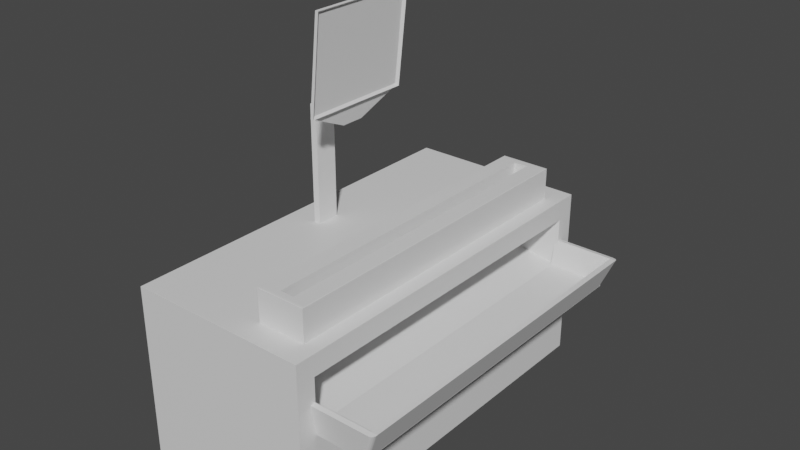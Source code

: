 # Source: Machine.blend  (saved by Blender 2.81.16; exported with 4.5.12 LTS)
import bpy
from mathutils import Matrix  # noqa: F401  (used for matrix-valued properties, if any)

bpy.ops.wm.read_factory_settings(use_empty=True)
scene = bpy.context.scene
scene.name = 'Scene'

# ---- collections
col_collection = bpy.data.collections.new('Collection'); scene.collection.children.link(col_collection)

# ---- materials (node trees are filled in below, after node groups)
mat_box = bpy.data.materials.new('Box')
mat_box.use_transparent_shadow = False
mat_traysides = bpy.data.materials.new('TraySides')
mat_traysides.use_transparent_shadow = False
mat_traybottom = bpy.data.materials.new('TrayBottom')
mat_traybottom.use_transparent_shadow = False
mat_hole = bpy.data.materials.new('Hole')
mat_hole.use_transparent_shadow = False
mat_letterhole = bpy.data.materials.new('LetterHole')
mat_letterhole.use_transparent_shadow = False
mat_screenstand = bpy.data.materials.new('ScreenStand')
mat_screenstand.use_transparent_shadow = False
mat_screencase = bpy.data.materials.new('ScreenCase')
mat_screencase.use_transparent_shadow = False
mat_screenback = bpy.data.materials.new('ScreenBack')
mat_screenback.use_transparent_shadow = False

# ---- material node trees
mat_box.use_nodes = True; mat_box.node_tree.nodes.clear()
_N = mat_box.node_tree.nodes; _L = mat_box.node_tree.links
n0 = _N.new('ShaderNodeOutputMaterial'); n0.name = 'Material Output'; n0.location = (300, 300)
n1 = _N.new('ShaderNodeBsdfPrincipled'); n1.name = 'Principled BSDF'; n1.location = (10, 300)
n1.distribution = 'GGX'
n1.subsurface_method = 'BURLEY'
n1.inputs[3].default_value = 1.45
n1.inputs[27].default_value = (0.0, 0.0, 0.0, 1.0)
n1.inputs[28].default_value = 1.0
_L.new(n1.outputs[0], n0.inputs[0])
n0.is_active_output = True
mat_traysides.use_nodes = True; mat_traysides.node_tree.nodes.clear()
_N = mat_traysides.node_tree.nodes; _L = mat_traysides.node_tree.links
n0 = _N.new('ShaderNodeOutputMaterial'); n0.name = 'Material Output'; n0.location = (300, 300)
n1 = _N.new('ShaderNodeBsdfPrincipled'); n1.name = 'Principled BSDF'; n1.location = (10, 300)
n1.distribution = 'GGX'
n1.subsurface_method = 'BURLEY'
n1.inputs[3].default_value = 1.45
n1.inputs[27].default_value = (0.0, 0.0, 0.0, 1.0)
n1.inputs[28].default_value = 1.0
_L.new(n1.outputs[0], n0.inputs[0])
n0.is_active_output = True
mat_traybottom.use_nodes = True; mat_traybottom.node_tree.nodes.clear()
_N = mat_traybottom.node_tree.nodes; _L = mat_traybottom.node_tree.links
n0 = _N.new('ShaderNodeOutputMaterial'); n0.name = 'Material Output'; n0.location = (300, 300)
n1 = _N.new('ShaderNodeBsdfPrincipled'); n1.name = 'Principled BSDF'; n1.location = (10, 300)
n1.distribution = 'GGX'
n1.subsurface_method = 'BURLEY'
n1.inputs[3].default_value = 1.45
n1.inputs[27].default_value = (0.0, 0.0, 0.0, 1.0)
n1.inputs[28].default_value = 1.0
_L.new(n1.outputs[0], n0.inputs[0])
n0.is_active_output = True
mat_hole.use_nodes = True; mat_hole.node_tree.nodes.clear()
_N = mat_hole.node_tree.nodes; _L = mat_hole.node_tree.links
n0 = _N.new('ShaderNodeOutputMaterial'); n0.name = 'Material Output'; n0.location = (300, 300)
n1 = _N.new('ShaderNodeBsdfPrincipled'); n1.name = 'Principled BSDF'; n1.location = (10, 300)
n1.distribution = 'GGX'
n1.subsurface_method = 'BURLEY'
n1.inputs[3].default_value = 1.45
n1.inputs[27].default_value = (0.0, 0.0, 0.0, 1.0)
n1.inputs[28].default_value = 1.0
_L.new(n1.outputs[0], n0.inputs[0])
n0.is_active_output = True
mat_letterhole.use_nodes = True; mat_letterhole.node_tree.nodes.clear()
_N = mat_letterhole.node_tree.nodes; _L = mat_letterhole.node_tree.links
n0 = _N.new('ShaderNodeOutputMaterial'); n0.name = 'Material Output'; n0.location = (300, 300)
n1 = _N.new('ShaderNodeBsdfPrincipled'); n1.name = 'Principled BSDF'; n1.location = (10, 300)
n1.distribution = 'GGX'
n1.subsurface_method = 'BURLEY'
n1.inputs[3].default_value = 1.45
n1.inputs[27].default_value = (0.0, 0.0, 0.0, 1.0)
n1.inputs[28].default_value = 1.0
_L.new(n1.outputs[0], n0.inputs[0])
n0.is_active_output = True
mat_screenstand.use_nodes = True; mat_screenstand.node_tree.nodes.clear()
_N = mat_screenstand.node_tree.nodes; _L = mat_screenstand.node_tree.links
n0 = _N.new('ShaderNodeOutputMaterial'); n0.name = 'Material Output'; n0.location = (300, 300)
n1 = _N.new('ShaderNodeBsdfPrincipled'); n1.name = 'Principled BSDF'; n1.location = (10, 300)
n1.distribution = 'GGX'
n1.subsurface_method = 'BURLEY'
n1.inputs[3].default_value = 1.45
n1.inputs[27].default_value = (0.0, 0.0, 0.0, 1.0)
n1.inputs[28].default_value = 1.0
_L.new(n1.outputs[0], n0.inputs[0])
n0.is_active_output = True
mat_screencase.use_nodes = True; mat_screencase.node_tree.nodes.clear()
_N = mat_screencase.node_tree.nodes; _L = mat_screencase.node_tree.links
n0 = _N.new('ShaderNodeOutputMaterial'); n0.name = 'Material Output'; n0.location = (300, 300)
n1 = _N.new('ShaderNodeBsdfPrincipled'); n1.name = 'Principled BSDF'; n1.location = (10, 300)
n1.distribution = 'GGX'
n1.subsurface_method = 'BURLEY'
n1.inputs[3].default_value = 1.45
n1.inputs[27].default_value = (0.0, 0.0, 0.0, 1.0)
n1.inputs[28].default_value = 1.0
_L.new(n1.outputs[0], n0.inputs[0])
n0.is_active_output = True
mat_screenback.use_nodes = True; mat_screenback.node_tree.nodes.clear()
_N = mat_screenback.node_tree.nodes; _L = mat_screenback.node_tree.links
n0 = _N.new('ShaderNodeOutputMaterial'); n0.name = 'Material Output'; n0.location = (300, 300)
n1 = _N.new('ShaderNodeBsdfPrincipled'); n1.name = 'Principled BSDF'; n1.location = (10, 300)
n1.distribution = 'GGX'
n1.subsurface_method = 'BURLEY'
n1.inputs[3].default_value = 1.45
n1.inputs[27].default_value = (0.0, 0.0, 0.0, 1.0)
n1.inputs[28].default_value = 1.0
_L.new(n1.outputs[0], n0.inputs[0])
n0.is_active_output = True

# ---- world
world_world = bpy.data.worlds.new('World'); scene.world = world_world
world_world.use_nodes = True; world_world.node_tree.nodes.clear()
_N = world_world.node_tree.nodes; _L = world_world.node_tree.links
n0 = _N.new('ShaderNodeOutputWorld'); n0.name = 'World Output'; n0.location = (300, 300)
n1 = _N.new('ShaderNodeBackground'); n1.name = 'Background'; n1.location = (10, 300)
n1.inputs[0].default_value = (0.05088, 0.05088, 0.05088, 1.0)
_L.new(n1.outputs[0], n0.inputs[0])
n0.is_active_output = True
world_world.color = (0.05088, 0.05088, 0.05088)
world_world.use_sun_shadow = False
world_world.sun_shadow_jitter_overblur = 0.0

# ---- meshes
me_cube_008 = bpy.data.meshes.new('Cube.008')
me_cube_008.from_pydata([(-0.2815, -0.9523, -0.3922), (-0.2815, 0.9523, -0.3922), (0.2815, -0.9523, -0.3922), (0.2815, 0.9523, -0.3922), (-1.0, -1.0, -1.0), (-1.0, 1.0, -1.0), (1.0, -1.0, -1.0), (1.0, 1.0, -1.0), (-0.9807, -0.9807, 1.0), (-1.0, -1.0, 0.9807), (-0.9827, -0.9827, 0.9999), (-0.9847, -0.9847, 0.9996), (-0.9866, -0.9866, 0.9991), (-0.9885, -0.9885, 0.9983), (-0.9903, -0.9903, 0.9974), (-0.992, -0.992, 0.9963), (-0.9936, -0.9936, 0.995), (-0.995, -0.995, 0.9936), (-0.9963, -0.9963, 0.992), (-0.9974, -0.9974, 0.9903), (-0.9983, -0.9983, 0.9885), (-0.9991, -0.9991, 0.9866), (-0.9996, -0.9996, 0.9847), (-0.9999, -0.9999, 0.9827), (-0.9807, 0.9807, 1.0), (-1.0, 1.0, 0.9807), (-0.9827, 0.9827, 0.9999), (-0.9847, 0.9847, 0.9996), (-0.9866, 0.9866, 0.9991), (-0.9885, 0.9885, 0.9983), (-0.9903, 0.9903, 0.9974), (-0.992, 0.992, 0.9963), (-0.9936, 0.9936, 0.995), (-0.995, 0.995, 0.9936), (-0.9963, 0.9963, 0.992), (-0.9974, 0.9974, 0.9903), (-0.9983, 0.9983, 0.9885), (-0.9991, 0.9991, 0.9866), (-0.9996, 0.9996, 0.9847), (-0.9999, 0.9999, 0.9827), (0.9807, -0.9807, 1.0), (1.0, -1.0, 0.9807), (0.9827, -0.9827, 0.9999), (0.9847, -0.9847, 0.9996), (0.9866, -0.9866, 0.9991), (0.9885, -0.9885, 0.9983), (0.9903, -0.9903, 0.9974), (0.992, -0.992, 0.9963), (0.9936, -0.9936, 0.995), (0.995, -0.995, 0.9936), (0.9963, -0.9963, 0.992), (0.9974, -0.9974, 0.9903), (0.9983, -0.9983, 0.9885), (0.9991, -0.9991, 0.9866), (0.9996, -0.9996, 0.9847), (0.9999, -0.9999, 0.9827), (0.9807, 0.9807, 1.0), (1.0, 1.0, 0.9807), (0.9827, 0.9827, 0.9999), (0.9847, 0.9847, 0.9996), (0.9866, 0.9866, 0.9991), (0.9885, 0.9885, 0.9983), (0.9903, 0.9903, 0.9974), (0.992, 0.992, 0.9963), (0.9936, 0.9936, 0.995), (0.995, 0.995, 0.9936), (0.9963, 0.9963, 0.992), (0.9974, 0.9974, 0.9903), (0.9983, 0.9983, 0.9885), (0.9991, 0.9991, 0.9866), (0.9996, 0.9996, 0.9847), (0.9999, 0.9999, 0.9827), (0.2815, 0.9523, 1.0), (0.2815, -0.9523, 1.0), (-0.2815, 0.9523, 1.0), (-0.2815, -0.9523, 1.0), (-0.4692, -1.026, -5.08), (-0.4692, -1.026, -4.798), (-0.4692, 1.026, -5.08), (-0.4692, 1.026, -4.798), (3.709, -1.026, -5.08), (3.709, -1.026, -4.798), (3.709, 1.026, -5.08), (3.709, 1.026, -4.798), (-3.407, -1.033, -3.728), (-3.09, -1.033, -0.9536), (-3.407, 1.033, -3.728), (-3.09, 1.033, -0.9536), (-5.81, -1.146, -10.76), (-5.81, 1.146, -10.76), (1.619, -1.146, -10.76), (1.619, 1.146, -10.76), (1.619, 1.033, -4.83), (1.619, -1.033, -4.83), (1.619, 1.033, -1.986), (1.619, -1.033, -1.986), (1.455, 1.033, -5.096), (1.455, 1.004, -5.048), (1.455, 1.066, -3.333), (1.455, 1.037, -3.285), (3.718, 1.004, -5.048), (4.233, 1.037, -3.285), (1.455, -1.004, -5.048), (1.455, -1.033, -5.096), (1.455, -1.037, -3.285), (1.455, -1.065, -3.333), (3.718, -1.004, -5.048), (4.233, -1.037, -3.285), (4.028, -1.037, -3.285), (4.028, -1.065, -3.333), (3.551, -1.004, -5.048), (3.551, -1.033, -5.096), (3.991, 1.066, -3.333), (3.991, 1.037, -3.285), (3.521, 1.033, -5.096), (3.521, 1.004, -5.048), (3.718, -1.004, -5.048), (3.551, -1.033, -5.096), (3.717, -1.007, -5.053), (3.715, -1.01, -5.058), (3.71, -1.013, -5.063), (3.704, -1.016, -5.068), (3.696, -1.018, -5.072), (3.686, -1.021, -5.076), (3.675, -1.023, -5.08), (3.663, -1.025, -5.084), (3.649, -1.027, -5.087), (3.635, -1.029, -5.09), (3.619, -1.03, -5.092), (3.603, -1.031, -5.094), (3.586, -1.032, -5.095), (3.568, -1.032, -5.096), (4.028, -1.065, -3.333), (4.233, -1.037, -3.285), (4.049, -1.065, -3.333), (4.071, -1.065, -3.332), (4.091, -1.064, -3.331), (4.111, -1.063, -3.329), (4.131, -1.062, -3.327), (4.149, -1.06, -3.324), (4.165, -1.058, -3.321), (4.181, -1.056, -3.317), (4.194, -1.054, -3.313), (4.206, -1.051, -3.309), (4.216, -1.048, -3.305), (4.223, -1.046, -3.3), (4.229, -1.043, -3.295), (4.232, -1.04, -3.29), (3.521, 1.033, -5.096), (3.718, 1.004, -5.048), (3.541, 1.033, -5.096), (3.562, 1.032, -5.095), (3.582, 1.032, -5.094), (3.601, 1.031, -5.092), (3.619, 1.029, -5.09), (3.637, 1.028, -5.087), (3.653, 1.026, -5.084), (3.667, 1.024, -5.08), (3.68, 1.021, -5.076), (3.692, 1.019, -5.072), (3.701, 1.016, -5.068), (3.709, 1.013, -5.063), (3.714, 1.01, -5.058), (3.717, 1.007, -5.053), (4.233, 1.037, -3.285), (3.991, 1.066, -3.333), (4.232, 1.04, -3.29), (4.228, 1.043, -3.295), (4.221, 1.046, -3.3), (4.212, 1.049, -3.305), (4.201, 1.052, -3.309), (4.187, 1.054, -3.313), (4.171, 1.056, -3.317), (4.153, 1.059, -3.321), (4.133, 1.06, -3.324), (4.112, 1.062, -3.327), (4.089, 1.063, -3.329), (4.066, 1.065, -3.331), (4.041, 1.065, -3.332), (4.016, 1.066, -3.333), (-5.781, -1.131, -0.8146), (-5.81, -1.146, -0.8167), (-5.783, -1.132, -0.8147), (-5.785, -1.133, -0.8147), (-5.787, -1.134, -0.8147), (-5.789, -1.135, -0.8147), (-5.791, -1.136, -0.8148), (-5.793, -1.137, -0.8148), (-5.795, -1.138, -0.8149), (-5.797, -1.139, -0.815), (-5.799, -1.14, -0.8151), (-5.801, -1.141, -0.8152), (-5.802, -1.142, -0.8153), (-5.804, -1.143, -0.8154), (-5.805, -1.143, -0.8155), (-5.806, -1.144, -0.8157), (-5.807, -1.144, -0.8158), (-5.808, -1.145, -0.8159), (-5.809, -1.145, -0.8161), (-5.809, -1.145, -0.8162), (-5.81, -1.146, -0.8164), (-5.81, -1.146, -0.8165), (-5.781, 1.131, -0.8146), (-5.81, 1.146, -0.8167), (-5.783, 1.132, -0.8147), (-5.785, 1.133, -0.8147), (-5.787, 1.134, -0.8147), (-5.789, 1.135, -0.8147), (-5.791, 1.136, -0.8148), (-5.793, 1.137, -0.8148), (-5.795, 1.138, -0.8149), (-5.797, 1.139, -0.815), (-5.799, 1.14, -0.8151), (-5.801, 1.141, -0.8152), (-5.802, 1.142, -0.8153), (-5.804, 1.143, -0.8154), (-5.805, 1.143, -0.8155), (-5.806, 1.144, -0.8157), (-5.807, 1.144, -0.8158), (-5.808, 1.145, -0.8159), (-5.809, 1.145, -0.8161), (-5.809, 1.145, -0.8162), (-5.81, 1.146, -0.8164), (-5.81, 1.146, -0.8165), (1.589, -1.131, -0.8146), (1.619, -1.146, -0.8167), (1.592, -1.132, -0.8147), (1.594, -1.133, -0.8147), (1.596, -1.134, -0.8147), (1.598, -1.135, -0.8147), (1.6, -1.136, -0.8148), (1.602, -1.137, -0.8148), (1.604, -1.138, -0.8149), (1.606, -1.139, -0.815), (1.608, -1.14, -0.8151), (1.609, -1.141, -0.8152), (1.611, -1.142, -0.8153), (1.612, -1.143, -0.8154), (1.614, -1.143, -0.8155), (1.615, -1.144, -0.8157), (1.616, -1.144, -0.8158), (1.617, -1.145, -0.8159), (1.617, -1.145, -0.8161), (1.618, -1.145, -0.8162), (1.618, -1.146, -0.8164), (1.619, -1.146, -0.8165), (1.589, 1.131, -0.8146), (1.619, 1.146, -0.8167), (1.592, 1.132, -0.8147), (1.594, 1.133, -0.8147), (1.596, 1.134, -0.8147), (1.598, 1.135, -0.8147), (1.6, 1.136, -0.8148), (1.602, 1.137, -0.8148), (1.604, 1.138, -0.8149), (1.606, 1.139, -0.815), (1.608, 1.14, -0.8151), (1.609, 1.141, -0.8152), (1.611, 1.142, -0.8153), (1.612, 1.143, -0.8154), (1.614, 1.143, -0.8155), (1.615, 1.144, -0.8157), (1.616, 1.144, -0.8158), (1.617, 1.145, -0.8159), (1.617, 1.145, -0.8161), (1.618, 1.145, -0.8162), (1.618, 1.146, -0.8164), (1.619, 1.146, -0.8165), (-4.625, -0.06864, -1.478), (-4.625, -0.06864, 5.813), (-4.625, 0.06864, -1.478), (-4.625, 0.06864, 5.813), (-4.354, -0.06864, -1.478), (-4.354, -0.06864, 5.813), (-4.354, 0.06864, -1.478), (-4.354, 0.06864, 5.813), (-4.372, -0.06864, 5.786), (-2.972, -0.06864, 5.585), (-4.372, 0.06864, 5.786), (-2.972, 0.06864, 5.585), (-4.4, -0.06864, 5.413), (-3.0, -0.06864, 5.212), (-4.4, 0.06864, 5.413), (-3.0, 0.06864, 5.212), (-2.463, -0.3305, 11.69), (-2.463, 0.3305, 11.69), (-2.864, 0.3305, 6.34), (-2.864, -0.3305, 6.34), (-2.409, -0.3305, 11.68), (-2.409, 0.3305, 11.68), (-2.81, 0.3305, 6.333), (-2.81, -0.3305, 6.333), (-2.332, -0.3305, 11.67), (-2.332, 0.3305, 11.67), (-2.733, 0.3305, 6.322), (-2.733, -0.3305, 6.322), (-2.436, -0.3156, 11.56), (-2.436, 0.3156, 11.56), (-2.82, 0.3156, 6.456), (-2.82, -0.3156, 6.456)], [], [(3, 2, 73, 72), (0, 1, 74, 75), (1, 0, 2, 3), (1, 3, 72, 74), (2, 0, 75, 73), (56, 72, 73, 75, 8, 40), (7, 57, 41, 6), (4, 9, 25, 5), (5, 7, 6, 4), (5, 25, 57, 7), (8, 24, 26, 10), (10, 26, 27, 11), (11, 27, 28, 12), (12, 28, 29, 13), (13, 29, 30, 14), (14, 30, 31, 15), (15, 31, 32, 16), (16, 32, 33, 17), (17, 33, 34, 18), (18, 34, 35, 19), (19, 35, 36, 20), (20, 36, 37, 21), (21, 37, 38, 22), (22, 38, 39, 23), (23, 39, 25, 9), (24, 56, 58, 26), (26, 58, 59, 27), (27, 59, 60, 28), (28, 60, 61, 29), (29, 61, 62, 30), (30, 62, 63, 31), (31, 63, 64, 32), (32, 64, 65, 33), (33, 65, 66, 34), (34, 66, 67, 35), (35, 67, 68, 36), (36, 68, 69, 37), (37, 69, 70, 38), (38, 70, 71, 39), (39, 71, 57, 25), (56, 40, 42, 58), (58, 42, 43, 59), (59, 43, 44, 60), (60, 44, 45, 61), (61, 45, 46, 62), (62, 46, 47, 63), (63, 47, 48, 64), (64, 48, 49, 65), (65, 49, 50, 66), (66, 50, 51, 67), (67, 51, 52, 68), (68, 52, 53, 69), (69, 53, 54, 70), (70, 54, 55, 71), (71, 55, 41, 57), (40, 8, 10, 42), (42, 10, 11, 43), (43, 11, 12, 44), (44, 12, 13, 45), (45, 13, 14, 46), (46, 14, 15, 47), (47, 15, 16, 48), (48, 16, 17, 49), (49, 17, 18, 50), (50, 18, 19, 51), (51, 19, 20, 52), (52, 20, 21, 53), (53, 21, 22, 54), (54, 22, 23, 55), (55, 23, 9, 41), (6, 41, 9, 4), (8, 75, 74, 72, 56, 24), (76, 77, 79, 78), (78, 79, 83, 82), (82, 83, 81, 80), (80, 81, 77, 76), (78, 82, 80, 76), (83, 79, 77, 81), (84, 86, 87, 85), (86, 92, 94, 87), (86, 84, 93, 92), (246, 202, 180, 224), (225, 93, 95, 94, 247), (88, 181, 203, 89), (89, 91, 90, 88), (89, 203, 247, 91), (91, 247, 94, 92, 93, 225, 90), (93, 84, 85, 95), (95, 85, 87, 94), (96, 97, 99, 98), (148, 150, 151, 152, 153, 154, 155, 156, 157, 158, 159, 160, 161, 162, 163, 149, 100, 115, 114), (114, 115, 97, 96), (164, 101, 100, 149), (113, 99, 97, 115), (102, 103, 105, 104), (106, 116, 118, 119, 120, 121, 122, 123, 124, 125, 126, 127, 128, 129, 130, 131, 117, 111, 110), (110, 111, 103, 102), (108, 107, 106, 110), (109, 105, 103, 111), (107, 133, 116, 106), (104, 108, 110, 102), (108, 109, 132, 134, 135, 136, 137, 138, 139, 140, 141, 142, 143, 144, 145, 146, 147, 133, 107), (104, 105, 109, 108), (101, 113, 115, 100), (98, 112, 114, 96), (112, 113, 101, 164, 166, 167, 168, 169, 170, 171, 172, 173, 174, 175, 176, 177, 178, 179, 165), (98, 99, 113, 112), (113, 108, 107, 101), (115, 100, 106, 110), (107, 106, 100, 101), (113, 115, 110, 108), (132, 117, 131, 134), (134, 131, 130, 135), (135, 130, 129, 136), (136, 129, 128, 137), (137, 128, 127, 138), (138, 127, 126, 139), (139, 126, 125, 140), (140, 125, 124, 141), (141, 124, 123, 142), (142, 123, 122, 143), (143, 122, 121, 144), (144, 121, 120, 145), (145, 120, 119, 146), (146, 119, 118, 147), (147, 118, 116, 133), (132, 109, 111, 117), (148, 165, 179, 150), (150, 179, 178, 151), (151, 178, 177, 152), (152, 177, 176, 153), (153, 176, 175, 154), (154, 175, 174, 155), (155, 174, 173, 156), (156, 173, 172, 157), (157, 172, 171, 158), (158, 171, 170, 159), (159, 170, 169, 160), (160, 169, 168, 161), (161, 168, 167, 162), (162, 167, 166, 163), (163, 166, 164, 149), (112, 165, 148, 114), (180, 202, 204, 182), (182, 204, 205, 183), (183, 205, 206, 184), (184, 206, 207, 185), (185, 207, 208, 186), (186, 208, 209, 187), (187, 209, 210, 188), (188, 210, 211, 189), (189, 211, 212, 190), (190, 212, 213, 191), (191, 213, 214, 192), (192, 214, 215, 193), (193, 215, 216, 194), (194, 216, 217, 195), (195, 217, 218, 196), (196, 218, 219, 197), (197, 219, 220, 198), (198, 220, 221, 199), (199, 221, 222, 200), (200, 222, 223, 201), (201, 223, 203, 181), (202, 246, 248, 204), (204, 248, 249, 205), (205, 249, 250, 206), (206, 250, 251, 207), (207, 251, 252, 208), (208, 252, 253, 209), (209, 253, 254, 210), (210, 254, 255, 211), (211, 255, 256, 212), (212, 256, 257, 213), (213, 257, 258, 214), (214, 258, 259, 215), (215, 259, 260, 216), (216, 260, 261, 217), (217, 261, 262, 218), (218, 262, 263, 219), (219, 263, 264, 220), (220, 264, 265, 221), (221, 265, 266, 222), (222, 266, 267, 223), (223, 267, 247, 203), (246, 224, 226, 248), (248, 226, 227, 249), (249, 227, 228, 250), (250, 228, 229, 251), (251, 229, 230, 252), (252, 230, 231, 253), (253, 231, 232, 254), (254, 232, 233, 255), (255, 233, 234, 256), (256, 234, 235, 257), (257, 235, 236, 258), (258, 236, 237, 259), (259, 237, 238, 260), (260, 238, 239, 261), (261, 239, 240, 262), (262, 240, 241, 263), (263, 241, 242, 264), (264, 242, 243, 265), (265, 243, 244, 266), (266, 244, 245, 267), (267, 245, 225, 247), (224, 180, 182, 226), (226, 182, 183, 227), (227, 183, 184, 228), (228, 184, 185, 229), (229, 185, 186, 230), (230, 186, 187, 231), (231, 187, 188, 232), (232, 188, 189, 233), (233, 189, 190, 234), (234, 190, 191, 235), (235, 191, 192, 236), (236, 192, 193, 237), (237, 193, 194, 238), (238, 194, 195, 239), (239, 195, 196, 240), (240, 196, 197, 241), (241, 197, 198, 242), (242, 198, 199, 243), (243, 199, 200, 244), (244, 200, 201, 245), (245, 201, 181, 225), (90, 225, 181, 88), (268, 269, 271, 270), (270, 271, 275, 274), (274, 275, 273, 272), (272, 273, 269, 268), (270, 274, 272, 268), (275, 271, 269, 273), (276, 277, 279, 278), (278, 279, 283, 282), (282, 283, 281, 280), (280, 281, 277, 276), (278, 282, 280, 276), (281, 283, 286, 287), (284, 287, 291, 288), (279, 277, 284, 285), (277, 281, 287, 284), (283, 279, 285, 286), (290, 289, 293, 294), (286, 285, 289, 290), (287, 286, 290, 291), (285, 284, 288, 289), (295, 294, 298, 299), (291, 290, 294, 295), (289, 288, 292, 293), (288, 291, 295, 292), (298, 297, 296, 299), (293, 292, 296, 297), (292, 295, 299, 296), (294, 293, 297, 298)])
me_cube_008.polygons.foreach_set('material_index', [4, 4, 4, 4, 4, 4, 4, 4, 4, 4, 4, 4, 4, 4, 4, 4, 4, 4, 4, 4, 4, 4, 4, 4, 4, 4, 4, 4, 4, 4, 4, 4, 4, 4, 4, 4, 4, 4, 4, 4, 4, 4, 4, 4, 4, 4, 4, 4, 4, 4, 4, 4, 4, 4, 4, 4, 4, 4, 4, 4, 4, 4, 4, 4, 4, 4, 4, 4, 4, 4, 4, 4, 2, 2, 2, 2, 2, 2, 3, 3, 3, 0, 0, 0, 0, 0, 0, 3, 3, 1, 1, 1, 1, 1, 1, 1, 1, 1, 1, 1, 1, 1, 1, 1, 1, 1, 1, 1, 1, 1, 1, 1, 1, 1, 1, 1, 1, 1, 1, 1, 1, 1, 1, 1, 1, 1, 1, 1, 1, 1, 1, 1, 1, 1, 1, 1, 1, 1, 1, 1, 1, 1, 1, 0, 0, 0, 0, 0, 0, 0, 0, 0, 0, 0, 0, 0, 0, 0, 0, 0, 0, 0, 0, 0, 0, 0, 0, 0, 0, 0, 0, 0, 0, 0, 0, 0, 0, 0, 0, 0, 0, 0, 0, 0, 0, 0, 0, 0, 0, 0, 0, 0, 0, 0, 0, 0, 0, 0, 0, 0, 0, 0, 0, 0, 0, 0, 0, 0, 0, 0, 0, 0, 0, 0, 0, 0, 0, 0, 0, 0, 0, 0, 0, 0, 0, 0, 0, 0, 5, 5, 5, 5, 5, 5, 6, 6, 6, 6, 6, 6, 6, 6, 6, 6, 6, 6, 6, 6, 6, 6, 6, 6, 7, 6, 6, 6])
_uv = me_cube_008.uv_layers.new(name='UVMap')
_uv.uv.foreach_set('vector', [0.375, 0.5, 0.375, 0.75, 0.554, 0.75, 0.554, 0.5, 0.375, 0.0, 0.375, 0.25, 0.554, 0.25, 0.554, 0.0, 0.125, 0.5, 0.125, 0.75, 0.375, 0.75, 0.375, 0.5, 0.375, 0.25, 0.375, 0.5, 0.554, 0.5, 0.554, 0.25, 0.375, 0.75, 0.375, 1.0, 0.554, 1.0, 0.554, 0.75, 0.6274, 0.5024, 0.7148, 0.506, 0.7148, 0.744, 0.7852, 0.744, 0.8726, 0.7476, 0.6274, 0.7476, 0.375, 0.5, 0.6226, 0.5, 0.6226, 0.75, 0.375, 0.75, 0.375, 0.0, 0.6226, 0.0, 0.6226, 0.25, 0.375, 0.25, 0.125, 0.5, 0.375, 0.5, 0.375, 0.75, 0.125, 0.75, 0.375, 0.25, 0.6226, 0.25, 0.6226, 0.5, 0.375, 0.5, 0.8726, 0.7476, 0.8726, 0.5024, 0.8728, 0.5022, 0.8728, 0.7478, 0.8728, 0.7478, 0.8728, 0.5022, 0.8731, 0.5019, 0.8731, 0.7481, 0.8731, 0.7481, 0.8731, 0.5019, 0.8733, 0.5017, 0.8733, 0.7483, 0.8733, 0.7483, 0.8733, 0.5017, 0.8736, 0.5014, 0.8736, 0.7486, 0.8736, 0.7486, 0.8736, 0.5014, 0.8738, 0.5012, 0.8738, 0.7488, 0.8738, 0.7488, 0.8738, 0.5012, 0.874, 0.501, 0.874, 0.749, 0.874, 0.749, 0.874, 0.501, 0.8742, 0.5008, 0.8742, 0.7492, 0.8742, 0.7492, 0.8742, 0.5008, 0.875, 0.5006, 0.875, 0.7494, 0.6242, 0.0006204, 0.6242, 0.2494, 0.624, 0.2495, 0.624, 0.0004613, 0.624, 0.0004613, 0.624, 0.2495, 0.6238, 0.2497, 0.6238, 0.0003236, 0.6238, 0.0003236, 0.6238, 0.2497, 0.6236, 0.2498, 0.6236, 0.0002088, 0.6236, 0.0002088, 0.6236, 0.2498, 0.6233, 0.2499, 0.6233, 0.0001182, 0.6233, 0.0001182, 0.6233, 0.2499, 0.6231, 0.2499, 0.6231, 5.278e-05, 0.6231, 5.278e-05, 0.6231, 0.2499, 0.6228, 0.25, 0.6228, 1.323e-05, 0.6228, 1.323e-05, 0.6228, 0.25, 0.6226, 0.25, 0.6226, 0.0, 0.8726, 0.5024, 0.6274, 0.5024, 0.6272, 0.5022, 0.8728, 0.5022, 0.8728, 0.5022, 0.6272, 0.5022, 0.6269, 0.5019, 0.8731, 0.5019, 0.8731, 0.5019, 0.6269, 0.5019, 0.6267, 0.5017, 0.8733, 0.5017, 0.8733, 0.5017, 0.6267, 0.5017, 0.6264, 0.5014, 0.8736, 0.5014, 0.8736, 0.5014, 0.6264, 0.5014, 0.6262, 0.5012, 0.8738, 0.5012, 0.8738, 0.5012, 0.6262, 0.5012, 0.626, 0.501, 0.874, 0.501, 0.874, 0.501, 0.626, 0.501, 0.6258, 0.5008, 0.8742, 0.5008, 0.8742, 0.5008, 0.6258, 0.5008, 0.6256, 0.5, 0.8744, 0.5, 0.6242, 0.2506, 0.6242, 0.4994, 0.624, 0.4995, 0.624, 0.2505, 0.624, 0.2505, 0.624, 0.4995, 0.6238, 0.4997, 0.6238, 0.2503, 0.6238, 0.2503, 0.6238, 0.4997, 0.6236, 0.4998, 0.6236, 0.2502, 0.6236, 0.2502, 0.6236, 0.4998, 0.6233, 0.4999, 0.6233, 0.2501, 0.6233, 0.2501, 0.6233, 0.4999, 0.6231, 0.4999, 0.6231, 0.2501, 0.6231, 0.2501, 0.6231, 0.4999, 0.6228, 0.5, 0.6228, 0.25, 0.6228, 0.25, 0.6228, 0.5, 0.6226, 0.5, 0.6226, 0.25, 0.6274, 0.5024, 0.6274, 0.7476, 0.6272, 0.7478, 0.6272, 0.5022, 0.6272, 0.5022, 0.6272, 0.7478, 0.6269, 0.7481, 0.6269, 0.5019, 0.6269, 0.5019, 0.6269, 0.7481, 0.6267, 0.7483, 0.6267, 0.5017, 0.6267, 0.5017, 0.6267, 0.7483, 0.6264, 0.7486, 0.6264, 0.5014, 0.6264, 0.5014, 0.6264, 0.7486, 0.6262, 0.7488, 0.6262, 0.5012, 0.6262, 0.5012, 0.6262, 0.7488, 0.626, 0.749, 0.626, 0.501, 0.626, 0.501, 0.626, 0.749, 0.6258, 0.7492, 0.6258, 0.5008, 0.6258, 0.5008, 0.6258, 0.7492, 0.6242, 0.7494, 0.6242, 0.5006, 0.6242, 0.5006, 0.6242, 0.7494, 0.624, 0.7495, 0.624, 0.5005, 0.624, 0.5005, 0.624, 0.7495, 0.6238, 0.7497, 0.6238, 0.5003, 0.6238, 0.5003, 0.6238, 0.7497, 0.6236, 0.7498, 0.6236, 0.5002, 0.6236, 0.5002, 0.6236, 0.7498, 0.6233, 0.7499, 0.6233, 0.5001, 0.6233, 0.5001, 0.6233, 0.7499, 0.6231, 0.7499, 0.6231, 0.5001, 0.6231, 0.5001, 0.6231, 0.7499, 0.6228, 0.75, 0.6228, 0.5, 0.6228, 0.5, 0.6228, 0.75, 0.6226, 0.75, 0.6226, 0.5, 0.6274, 0.7476, 0.8726, 0.7476, 0.8728, 0.7478, 0.6272, 0.7478, 0.6272, 0.7478, 0.8728, 0.7478, 0.8731, 0.7481, 0.6269, 0.7481, 0.6269, 0.7481, 0.8731, 0.7481, 0.8733, 0.7483, 0.6267, 0.7483, 0.6267, 0.7483, 0.8733, 0.7483, 0.8736, 0.7486, 0.6264, 0.7486, 0.6264, 0.7486, 0.8736, 0.7486, 0.8738, 0.7488, 0.6262, 0.7488, 0.6262, 0.7488, 0.8738, 0.7488, 0.874, 0.749, 0.626, 0.749, 0.626, 0.749, 0.874, 0.749, 0.8742, 0.7492, 0.6258, 0.7492, 0.6258, 0.7492, 0.8742, 0.7492, 0.8744, 0.75, 0.6256, 0.75, 0.6242, 0.7506, 0.6242, 0.9994, 0.624, 0.9995, 0.624, 0.7505, 0.624, 0.7505, 0.624, 0.9995, 0.6238, 0.9997, 0.6238, 0.7503, 0.6238, 0.7503, 0.6238, 0.9997, 0.6236, 0.9998, 0.6236, 0.7502, 0.6236, 0.7502, 0.6236, 0.9998, 0.6233, 0.9999, 0.6233, 0.7501, 0.6233, 0.7501, 0.6233, 0.9999, 0.6231, 0.9999, 0.6231, 0.7501, 0.6231, 0.7501, 0.6231, 0.9999, 0.6228, 1.0, 0.6228, 0.75, 0.6228, 0.75, 0.6228, 1.0, 0.6226, 1.0, 0.6226, 0.75, 0.375, 0.75, 0.6226, 0.75, 0.6226, 1.0, 0.375, 1.0, 0.8726, 0.7476, 0.7852, 0.744, 0.7852, 0.506, 0.7148, 0.506, 0.6274, 0.5024, 0.8726, 0.5024, 0.375, 0.0, 0.625, 0.0, 0.625, 0.25, 0.375, 0.25, 0.375, 0.25, 0.625, 0.25, 0.625, 0.5, 0.375, 0.5, 0.375, 0.5, 0.625, 0.5, 0.625, 0.75, 0.375, 0.75, 0.375, 0.75, 0.625, 0.75, 0.625, 1.0, 0.375, 1.0, 0.125, 0.5, 0.375, 0.5, 0.375, 0.75, 0.125, 0.75, 0.625, 0.5, 0.875, 0.5, 0.875, 0.75, 0.625, 0.75, 0.375, 0.0, 0.375, 0.25, 0.625, 0.25, 0.625, 0.0, 0.375, 0.25, 0.375, 0.4522, 0.625, 0.4394, 0.625, 0.25, 0.125, 0.5, 0.125, 0.75, 0.3272, 0.75, 0.3272, 0.5, 0.626, 0.5016, 0.874, 0.5016, 0.874, 0.7484, 0.626, 0.7484, 0.625, 0.75, 0.534, 0.6914, 0.5791, 0.6914, 0.5791, 0.5586, 0.6249, 0.5001, 0.375, 0.0, 0.6249, 0.0, 0.6249, 0.25, 0.375, 0.25, 0.125, 0.5, 0.375, 0.5, 0.375, 0.75, 0.125, 0.75, 0.375, 0.25, 0.6249, 0.25, 0.6249, 0.5, 0.375, 0.5, 0.375, 0.5, 0.6249, 0.5, 0.5791, 0.5586, 0.534, 0.5586, 0.534, 0.6914, 0.6249, 0.75, 0.375, 0.75, 0.375, 0.7978, 0.375, 1.0, 0.625, 1.0, 0.625, 0.8106, 0.6856, 0.75, 0.875, 0.75, 0.875, 0.5, 0.6856, 0.5, 0.375, 0.0, 0.625, 0.0, 0.625, 0.25, 0.375, 0.25, 0.375, 0.7718, 0.3624, 0.7565, 0.3653, 0.7558, 0.369, 0.755, 0.3736, 0.7543, 0.3789, 0.7536, 0.3849, 0.753, 0.3916, 0.7524, 0.4577, 0.7524, 0.4781, 0.7518, 0.5, 0.7513, 0.5233, 0.7508, 0.5477, 0.7505, 0.573, 0.7502, 0.5989, 0.7501, 0.625, 0.75, 0.625, 0.75, 0.625, 0.7718, 0.375, 0.7718, 0.375, 0.7718, 0.625, 0.7718, 0.625, 1.0, 0.375, 1.0, 0.625, 0.5, 0.625, 0.5, 0.625, 0.75, 0.625, 0.75, 0.6468, 0.5, 0.875, 0.5, 0.875, 0.75, 0.6468, 0.75, 0.375, 0.0, 0.625, 0.0, 0.625, 0.25, 0.375, 0.25, 0.375, 0.75, 0.375, 0.75, 0.4012, 0.75, 0.4271, 0.7502, 0.4524, 0.7504, 0.477, 0.7507, 0.5005, 0.751, 0.5227, 0.7515, 0.5432, 0.752, 0.6045, 0.767, 0.6118, 0.7637, 0.6183, 0.7609, 0.624, 0.7587, 0.6288, 0.7571, 0.6327, 0.7562, 0.6355, 0.7558, 0.625, 0.7685, 0.625, 0.7685, 0.375, 0.7685, 0.375, 0.7685, 0.625, 0.7685, 0.625, 1.0, 0.375, 1.0, 0.3565, 0.5, 0.375, 0.5, 0.375, 0.75, 0.3536, 0.75, 0.6435, 0.5, 0.875, 0.5, 0.875, 0.75, 0.6435, 0.75, 0.375, 0.5, 0.375, 0.5, 0.375, 0.75, 0.375, 0.75, 0.125, 0.5, 0.3565, 0.5, 0.3536, 0.75, 0.125, 0.75, 0.375, 0.4815, 0.625, 0.4815, 0.625, 0.4815, 0.6355, 0.4948, 0.6327, 0.4964, 0.6289, 0.4986, 0.6242, 0.5014, 0.6186, 0.5047, 0.6121, 0.5086, 0.6049, 0.513, 0.5434, 0.4989, 0.5228, 0.4992, 0.5006, 0.4994, 0.4771, 0.4996, 0.4525, 0.4998, 0.4271, 0.4999, 0.4012, 0.5, 0.375, 0.5, 0.375, 0.5, 0.375, 0.25, 0.625, 0.25, 0.625, 0.4815, 0.375, 0.4815, 0.625, 0.5, 0.6468, 0.5, 0.6468, 0.75, 0.625, 0.75, 0.125, 0.5, 0.3532, 0.5, 0.3532, 0.75, 0.125, 0.75, 0.375, 0.4782, 0.625, 0.4782, 0.625, 0.5, 0.625, 0.5, 0.5989, 0.5, 0.573, 0.4999, 0.5477, 0.4998, 0.5233, 0.4996, 0.5, 0.4994, 0.4781, 0.4991, 0.4577, 0.4988, 0.3916, 0.4976, 0.3849, 0.497, 0.3789, 0.4964, 0.3736, 0.4957, 0.369, 0.495, 0.3653, 0.4942, 0.3624, 0.4935, 0.375, 0.4782, 0.375, 0.25, 0.625, 0.25, 0.625, 0.4782, 0.375, 0.4782, 0.625, 0.4782, 0.375, 0.4815, 0.375, 0.5, 0.625, 0.5, 0.6468, 0.75, 0.625, 0.75, 0.375, 0.75, 0.3536, 0.75, 0.375, 0.5, 0.375, 0.75, 0.625, 0.75, 0.625, 0.5, 0.625, 0.4782, 0.6468, 0.75, 0.3536, 0.75, 0.375, 0.4815, 0.6435, 0.5, 0.6435, 0.75, 0.6355, 0.7558, 0.6355, 0.4948, 0.6355, 0.4948, 0.6355, 0.7558, 0.6327, 0.7562, 0.6327, 0.4964, 0.6327, 0.4964, 0.6327, 0.7562, 0.6288, 0.7571, 0.6289, 0.4986, 0.6289, 0.4986, 0.6288, 0.7571, 0.624, 0.7587, 0.6242, 0.5014, 0.6242, 0.5014, 0.624, 0.7587, 0.6183, 0.7609, 0.6186, 0.5047, 0.6186, 0.5047, 0.6183, 0.7609, 0.6118, 0.7637, 0.6121, 0.5086, 0.6121, 0.5086, 0.6118, 0.7637, 0.6045, 0.767, 0.6049, 0.513, 0.6049, 0.513, 0.6045, 0.767, 0.5432, 0.752, 0.5434, 0.4989, 0.5434, 0.4989, 0.5432, 0.752, 0.5227, 0.7515, 0.5228, 0.4992, 0.5228, 0.4992, 0.5227, 0.7515, 0.5005, 0.751, 0.5006, 0.4994, 0.5006, 0.4994, 0.5005, 0.751, 0.477, 0.7507, 0.4771, 0.4996, 0.4771, 0.4996, 0.477, 0.7507, 0.4524, 0.7504, 0.4525, 0.4998, 0.4525, 0.4998, 0.4524, 0.7504, 0.4271, 0.7502, 0.4271, 0.4999, 0.4271, 0.4999, 0.4271, 0.7502, 0.4012, 0.75, 0.4012, 0.5, 0.4012, 0.5, 0.4012, 0.75, 0.375, 0.75, 0.375, 0.5, 0.6435, 0.5, 0.6435, 0.5, 0.6435, 0.75, 0.6435, 0.75, 0.3532, 0.75, 0.3532, 0.5, 0.3624, 0.4935, 0.3624, 0.7565, 0.3624, 0.7565, 0.3624, 0.4935, 0.3653, 0.4942, 0.3653, 0.7558, 0.3653, 0.7558, 0.3653, 0.4942, 0.369, 0.495, 0.369, 0.755, 0.369, 0.755, 0.369, 0.495, 0.3736, 0.4957, 0.3736, 0.7543, 0.3736, 0.7543, 0.3736, 0.4957, 0.3789, 0.4964, 0.3789, 0.7536, 0.3789, 0.7536, 0.3789, 0.4964, 0.3849, 0.497, 0.3849, 0.753, 0.3849, 0.753, 0.3849, 0.497, 0.3916, 0.4976, 0.3916, 0.7524, 0.3916, 0.7524, 0.3916, 0.4976, 0.4577, 0.4988, 0.4577, 0.7524, 0.4577, 0.7524, 0.4577, 0.4988, 0.4781, 0.4991, 0.4781, 0.7518, 0.4781, 0.7518, 0.4781, 0.4991, 0.5, 0.4994, 0.5, 0.7513, 0.5, 0.7513, 0.5, 0.4994, 0.5233, 0.4996, 0.5233, 0.7508, 0.5233, 0.7508, 0.5233, 0.4996, 0.5477, 0.4998, 0.5477, 0.7505, 0.5477, 0.7505, 0.5477, 0.4998, 0.573, 0.4999, 0.573, 0.7502, 0.573, 0.7502, 0.573, 0.4999, 0.5989, 0.5, 0.5989, 0.7501, 0.5989, 0.7501, 0.5989, 0.5, 0.625, 0.5, 0.625, 0.75, 0.3532, 0.5, 0.3532, 0.5, 0.3532, 0.75, 0.3532, 0.75, 0.874, 0.7484, 0.874, 0.5016, 0.8741, 0.5015, 0.8741, 0.7485, 0.8741, 0.7485, 0.8741, 0.5015, 0.8742, 0.5014, 0.8742, 0.7486, 0.8742, 0.7486, 0.8742, 0.5014, 0.8742, 0.5013, 0.8742, 0.7487, 0.8742, 0.7487, 0.8742, 0.5013, 0.8743, 0.5011, 0.8743, 0.7489, 0.8743, 0.7489, 0.8743, 0.5011, 0.8744, 0.501, 0.8744, 0.749, 0.8744, 0.749, 0.8744, 0.501, 0.8744, 0.5009, 0.8744, 0.7491, 0.8744, 0.7491, 0.8744, 0.5009, 0.8745, 0.5008, 0.8745, 0.7492, 0.8745, 0.7492, 0.8745, 0.5008, 0.8746, 0.5007, 0.8746, 0.7493, 0.8746, 0.7493, 0.8746, 0.5007, 0.8746, 0.5006, 0.8746, 0.7494, 0.8746, 0.7494, 0.8746, 0.5006, 0.8747, 0.5005, 0.8747, 0.7495, 0.8747, 0.7495, 0.8747, 0.5005, 0.875, 0.5004, 0.875, 0.7496, 0.625, 0.0004319, 0.625, 0.2496, 0.625, 0.2496, 0.625, 0.000353, 0.625, 0.000353, 0.625, 0.2496, 0.625, 0.2497, 0.625, 0.0002811, 0.625, 0.0002811, 0.625, 0.2497, 0.625, 0.2498, 0.625, 0.0002167, 0.625, 0.0002167, 0.625, 0.2498, 0.625, 0.2498, 0.625, 0.0001602, 0.625, 0.0001602, 0.625, 0.2498, 0.625, 0.2499, 0.625, 0.0001118, 0.625, 0.0001118, 0.625, 0.2499, 0.625, 0.2499, 0.625, 7.187e-05, 0.625, 7.187e-05, 0.625, 0.2499, 0.625, 0.25, 0.625, 4.055e-05, 0.625, 4.055e-05, 0.625, 0.25, 0.625, 0.25, 0.625, 1.805e-05, 0.625, 1.805e-05, 0.625, 0.25, 0.625, 0.25, 0.625, 4.523e-06, 0.625, 4.523e-06, 0.625, 0.25, 0.6249, 0.25, 0.6249, 0.0, 0.874, 0.5016, 0.626, 0.5016, 0.6259, 0.5015, 0.8741, 0.5015, 0.8741, 0.5015, 0.6259, 0.5015, 0.6258, 0.5014, 0.8742, 0.5014, 0.8742, 0.5014, 0.6258, 0.5014, 0.6258, 0.5013, 0.8742, 0.5013, 0.8742, 0.5013, 0.6258, 0.5013, 0.6257, 0.5011, 0.8743, 0.5011, 0.8743, 0.5011, 0.6257, 0.5011, 0.6256, 0.501, 0.8744, 0.501, 0.8744, 0.501, 0.6256, 0.501, 0.6256, 0.5009, 0.8744, 0.5009, 0.8744, 0.5009, 0.6256, 0.5009, 0.6255, 0.5008, 0.8745, 0.5008, 0.8745, 0.5008, 0.6255, 0.5008, 0.6254, 0.5007, 0.8746, 0.5007, 0.8746, 0.5007, 0.6254, 0.5007, 0.6254, 0.5006, 0.8746, 0.5006, 0.8746, 0.5006, 0.6254, 0.5006, 0.6253, 0.5005, 0.8747, 0.5005, 0.8747, 0.5005, 0.6253, 0.5005, 0.6253, 0.5, 0.8747, 0.5, 0.625, 0.2503, 0.625, 0.4997, 0.625, 0.4998, 0.625, 0.2502, 0.625, 0.2502, 0.625, 0.4998, 0.625, 0.4998, 0.625, 0.2502, 0.625, 0.2502, 0.625, 0.4998, 0.625, 0.4999, 0.625, 0.2501, 0.625, 0.2501, 0.625, 0.4999, 0.625, 0.4999, 0.625, 0.2501, 0.625, 0.2501, 0.625, 0.4999, 0.625, 0.4999, 0.625, 0.2501, 0.625, 0.2501, 0.625, 0.4999, 0.625, 0.5, 0.625, 0.25, 0.625, 0.25, 0.625, 0.5, 0.625, 0.5, 0.625, 0.25, 0.625, 0.25, 0.625, 0.5, 0.625, 0.5, 0.625, 0.25, 0.625, 0.25, 0.625, 0.5, 0.625, 0.5, 0.625, 0.25, 0.625, 0.25, 0.625, 0.5, 0.6249, 0.5, 0.6249, 0.25, 0.626, 0.5016, 0.626, 0.7484, 0.6259, 0.7485, 0.6259, 0.5015, 0.6259, 0.5015, 0.6259, 0.7485, 0.6258, 0.7486, 0.6258, 0.5014, 0.6258, 0.5014, 0.6258, 0.7486, 0.6258, 0.7487, 0.6258, 0.5013, 0.6258, 0.5013, 0.6258, 0.7487, 0.6257, 0.7489, 0.6257, 0.5011, 0.6257, 0.5011, 0.6257, 0.7489, 0.6256, 0.749, 0.6256, 0.501, 0.6256, 0.501, 0.6256, 0.749, 0.6256, 0.7491, 0.6256, 0.5009, 0.6256, 0.5009, 0.6256, 0.7491, 0.6255, 0.7492, 0.6255, 0.5008, 0.6255, 0.5008, 0.6255, 0.7492, 0.6254, 0.7493, 0.6254, 0.5007, 0.6254, 0.5007, 0.6254, 0.7493, 0.6254, 0.7494, 0.6254, 0.5006, 0.6254, 0.5006, 0.6254, 0.7494, 0.6253, 0.7495, 0.6253, 0.5005, 0.6253, 0.5005, 0.6253, 0.7495, 0.625, 0.7496, 0.625, 0.5004, 0.625, 0.5004, 0.625, 0.7496, 0.625, 0.7496, 0.625, 0.5004, 0.625, 0.5004, 0.625, 0.7496, 0.625, 0.7497, 0.625, 0.5003, 0.625, 0.5003, 0.625, 0.7497, 0.625, 0.7498, 0.625, 0.5003, 0.625, 0.5003, 0.625, 0.7498, 0.625, 0.7498, 0.625, 0.5002, 0.625, 0.5002, 0.625, 0.7498, 0.625, 0.7499, 0.625, 0.5002, 0.625, 0.5002, 0.625, 0.7499, 0.625, 0.7499, 0.6249, 0.5001, 0.6249, 0.5001, 0.625, 0.7499, 0.625, 0.7499, 0.6249, 0.5001, 0.6249, 0.5001, 0.625, 0.7499, 0.625, 0.75, 0.6249, 0.5001, 0.6249, 0.5001, 0.625, 0.75, 0.625, 0.75, 0.6249, 0.5001, 0.6249, 0.5001, 0.625, 0.75, 0.625, 0.75, 0.6249, 0.5001, 0.626, 0.7484, 0.874, 0.7484, 0.8741, 0.7485, 0.6259, 0.7485, 0.6259, 0.7485, 0.8741, 0.7485, 0.8742, 0.7486, 0.6258, 0.7486, 0.6258, 0.7486, 0.8742, 0.7486, 0.8742, 0.7487, 0.6258, 0.7487, 0.6258, 0.7487, 0.8742, 0.7487, 0.8743, 0.7489, 0.6257, 0.7489, 0.6257, 0.7489, 0.8743, 0.7489, 0.8744, 0.749, 0.6256, 0.749, 0.6256, 0.749, 0.8744, 0.749, 0.8744, 0.7491, 0.6256, 0.7491, 0.6256, 0.7491, 0.8744, 0.7491, 0.8745, 0.7492, 0.6255, 0.7492, 0.6255, 0.7492, 0.8745, 0.7492, 0.8746, 0.7493, 0.6254, 0.7493, 0.6254, 0.7493, 0.8746, 0.7493, 0.8746, 0.7494, 0.6254, 0.7494, 0.6254, 0.7494, 0.8746, 0.7494, 0.8747, 0.7495, 0.6253, 0.7495, 0.6253, 0.7495, 0.8747, 0.7495, 0.8747, 0.75, 0.6253, 0.75, 0.625, 0.7503, 0.625, 0.9997, 0.625, 0.9998, 0.625, 0.7502, 0.625, 0.7502, 0.625, 0.9998, 0.625, 0.9998, 0.625, 0.7502, 0.625, 0.7502, 0.625, 0.9998, 0.625, 0.9999, 0.625, 0.7501, 0.625, 0.7501, 0.625, 0.9999, 0.625, 0.9999, 0.625, 0.7501, 0.625, 0.7501, 0.625, 0.9999, 0.625, 0.9999, 0.625, 0.7501, 0.625, 0.7501, 0.625, 0.9999, 0.625, 1.0, 0.625, 0.75, 0.625, 0.75, 0.625, 1.0, 0.625, 1.0, 0.625, 0.75, 0.625, 0.75, 0.625, 1.0, 0.625, 1.0, 0.625, 0.75, 0.625, 0.75, 0.625, 1.0, 0.625, 1.0, 0.625, 0.75, 0.625, 0.75, 0.625, 1.0, 0.6249, 1.0, 0.6249, 0.75, 0.375, 0.75, 0.6249, 0.75, 0.6249, 1.0, 0.375, 1.0, 0.375, 0.0, 0.625, 0.0, 0.625, 0.25, 0.375, 0.25, 0.375, 0.25, 0.625, 0.25, 0.625, 0.5, 0.375, 0.5, 0.375, 0.5, 0.625, 0.5, 0.625, 0.75, 0.375, 0.75, 0.375, 0.75, 0.625, 0.75, 0.625, 1.0, 0.375, 1.0, 0.125, 0.5, 0.375, 0.5, 0.375, 0.75, 0.125, 0.75, 0.625, 0.5, 0.875, 0.5, 0.875, 0.75, 0.625, 0.75, 0.375, 0.0, 0.625, 0.0, 0.625, 0.25, 0.375, 0.25, 0.375, 0.25, 0.625, 0.25, 0.625, 0.5, 0.375, 0.5, 0.375, 0.5, 0.625, 0.5, 0.625, 0.75, 0.375, 0.75, 0.375, 0.75, 0.625, 0.75, 0.625, 1.0, 0.375, 1.0, 0.125, 0.5, 0.375, 0.5, 0.375, 0.75, 0.125, 0.75, 0.625, 0.75, 0.625, 0.5, 0.625, 0.5, 0.625, 0.75, 0.625, 1.0, 0.625, 0.75, 0.625, 0.75, 0.625, 1.0, 0.625, 0.25, 0.625, 0.0, 0.625, 0.0, 0.625, 0.25, 0.625, 1.0, 0.625, 0.75, 0.625, 0.75, 0.625, 1.0, 0.625, 0.5, 0.625, 0.25, 0.625, 0.25, 0.625, 0.5, 0.625, 0.5, 0.625, 0.25, 0.625, 0.25, 0.625, 0.5, 0.625, 0.5, 0.625, 0.25, 0.625, 0.25, 0.625, 0.5, 0.625, 0.75, 0.625, 0.5, 0.625, 0.5, 0.625, 0.75, 0.625, 0.25, 0.625, 0.0, 0.625, 0.0, 0.625, 0.25, 0.625, 0.75, 0.625, 0.5, 0.625, 0.5, 0.625, 0.75, 0.625, 0.75, 0.625, 0.5, 0.625, 0.5, 0.625, 0.75, 0.625, 0.25, 0.625, 0.0, 0.625, 0.0, 0.625, 0.25, 0.625, 1.0, 0.625, 0.75, 0.625, 0.75, 0.625, 1.0, 0.625, 0.5, 0.875, 0.5, 0.875, 0.75, 0.625, 0.75, 0.625, 0.25, 0.625, 0.0, 0.625, 0.0, 0.625, 0.25, 0.625, 1.0, 0.625, 0.75, 0.625, 0.75, 0.625, 1.0, 0.625, 0.5, 0.625, 0.25, 0.625, 0.25, 0.625, 0.5])
me_cube_008.materials.append(mat_box)
me_cube_008.materials.append(mat_traysides)
me_cube_008.materials.append(mat_traybottom)
me_cube_008.materials.append(mat_hole)
me_cube_008.materials.append(mat_letterhole)
me_cube_008.materials.append(mat_screenstand)
me_cube_008.materials.append(mat_screencase)
me_cube_008.materials.append(mat_screenback)
me_cube_008.use_remesh_fix_poles = True
me_cube_008.use_remesh_preserve_attributes = False
me_cube_008.use_mirror_vertex_groups = False
me_cube_008.update()

# ---- objects
ob_cube = bpy.data.objects.new('Cube', me_cube_008)

# ---- transforms, parenting, visibility, modifiers, constraints
ob_cube.location = (0.5642, 0.0, 1.356)
ob_cube.scale = (0.2692, 1.841, 0.1944)
ob_cube.lineart.crease_threshold = 0.0

# ---- collection membership
col_collection.objects.link(ob_cube)

# ---- scene / render settings (as saved in the file)
scene.frame_start = 1; scene.frame_end = 250; scene.frame_set(1)
scene.render.engine = 'BLENDER_EEVEE_NEXT'
scene.cycles.use_denoising = False
scene.cycles.samples = 128
scene.cycles.sampling_pattern = 'TABULATED_SOBOL'
scene.cycles.use_adaptive_sampling = False
scene.cycles.use_light_tree = False
scene.view_settings.view_transform = 'Filmic'
bpy.context.view_layer.update()

# ---- added for rendering (the .blend has no active camera and no usable light): camera, sun
cam_auto = bpy.data.cameras.new('AutoCamera')
cam_auto.lens = 50.0
cam_auto.sensor_width = 36.0
cam_auto.clip_end = 1000.0
ob_auto_camera = bpy.data.objects.new('AutoCamera', cam_auto)
scene.collection.objects.link(ob_auto_camera)
ob_auto_camera.location = (6.5009, -7.37874, 6.3648)
ob_auto_camera.rotation_euler = (1.09748, -7.21219e-08, 0.694738)
scene.camera = ob_auto_camera
light_auto_sun = bpy.data.lights.new('AutoSun', 'SUN')
light_auto_sun.energy = 3.0
light_auto_sun.angle = 0.0523599
ob_auto_sun = bpy.data.objects.new('AutoSun', light_auto_sun)
scene.collection.objects.link(ob_auto_sun)
ob_auto_sun.rotation_euler = (0.872665, 0.174533, 0.523599)
bpy.context.view_layer.update()
